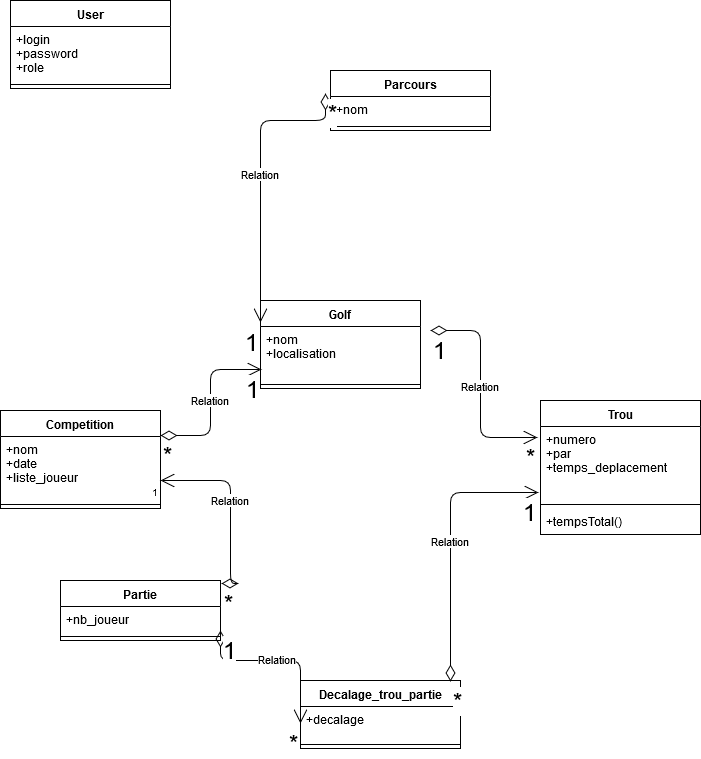

The diagram above was exported from draw.io. Its source (the exported page's mxGraphModel, read from the mxfile embedded in the PNG):
<mxGraphModel dx="1408" dy="777" grid="1" gridSize="10" guides="1" tooltips="1" connect="1" arrows="1" fold="1" page="1" pageScale="1" pageWidth="827" pageHeight="1169" math="0" shadow="0">
  <root>
    <mxCell id="0" />
    <mxCell id="1" parent="0" />
    <mxCell id="8edcEd2z1sNhcl5Dpmxh-1" value="Golf" style="swimlane;fontStyle=1;align=center;verticalAlign=top;childLayout=stackLayout;horizontal=1;startSize=26;horizontalStack=0;resizeParent=1;resizeParentMax=0;resizeLast=0;collapsible=1;marginBottom=0;" vertex="1" parent="1">
      <mxGeometry x="290" y="380" width="160" height="88" as="geometry" />
    </mxCell>
    <mxCell id="8edcEd2z1sNhcl5Dpmxh-2" value="+nom&#10;+localisation&#10;" style="text;strokeColor=none;fillColor=none;align=left;verticalAlign=top;spacingLeft=4;spacingRight=4;overflow=hidden;rotatable=0;points=[[0,0.5],[1,0.5]];portConstraint=eastwest;" vertex="1" parent="8edcEd2z1sNhcl5Dpmxh-1">
      <mxGeometry y="26" width="160" height="54" as="geometry" />
    </mxCell>
    <mxCell id="8edcEd2z1sNhcl5Dpmxh-3" value="" style="line;strokeWidth=1;fillColor=none;align=left;verticalAlign=middle;spacingTop=-1;spacingLeft=3;spacingRight=3;rotatable=0;labelPosition=right;points=[];portConstraint=eastwest;" vertex="1" parent="8edcEd2z1sNhcl5Dpmxh-1">
      <mxGeometry y="80" width="160" height="8" as="geometry" />
    </mxCell>
    <mxCell id="8edcEd2z1sNhcl5Dpmxh-5" value="Trou" style="swimlane;fontStyle=1;align=center;verticalAlign=top;childLayout=stackLayout;horizontal=1;startSize=26;horizontalStack=0;resizeParent=1;resizeParentMax=0;resizeLast=0;collapsible=1;marginBottom=0;" vertex="1" parent="1">
      <mxGeometry x="570" y="480" width="160" height="134" as="geometry" />
    </mxCell>
    <mxCell id="8edcEd2z1sNhcl5Dpmxh-6" value="+numero&#10;+par&#10;+temps_deplacement&#10;" style="text;strokeColor=none;fillColor=none;align=left;verticalAlign=top;spacingLeft=4;spacingRight=4;overflow=hidden;rotatable=0;points=[[0,0.5],[1,0.5]];portConstraint=eastwest;" vertex="1" parent="8edcEd2z1sNhcl5Dpmxh-5">
      <mxGeometry y="26" width="160" height="74" as="geometry" />
    </mxCell>
    <mxCell id="8edcEd2z1sNhcl5Dpmxh-7" value="" style="line;strokeWidth=1;fillColor=none;align=left;verticalAlign=middle;spacingTop=-1;spacingLeft=3;spacingRight=3;rotatable=0;labelPosition=right;points=[];portConstraint=eastwest;" vertex="1" parent="8edcEd2z1sNhcl5Dpmxh-5">
      <mxGeometry y="100" width="160" height="8" as="geometry" />
    </mxCell>
    <mxCell id="8edcEd2z1sNhcl5Dpmxh-8" value="+tempsTotal()" style="text;strokeColor=none;fillColor=none;align=left;verticalAlign=top;spacingLeft=4;spacingRight=4;overflow=hidden;rotatable=0;points=[[0,0.5],[1,0.5]];portConstraint=eastwest;" vertex="1" parent="8edcEd2z1sNhcl5Dpmxh-5">
      <mxGeometry y="108" width="160" height="26" as="geometry" />
    </mxCell>
    <mxCell id="8edcEd2z1sNhcl5Dpmxh-9" value="Decalage_trou_partie" style="swimlane;fontStyle=1;align=center;verticalAlign=top;childLayout=stackLayout;horizontal=1;startSize=26;horizontalStack=0;resizeParent=1;resizeParentMax=0;resizeLast=0;collapsible=1;marginBottom=0;" vertex="1" parent="1">
      <mxGeometry x="330" y="760" width="160" height="68" as="geometry" />
    </mxCell>
    <mxCell id="8edcEd2z1sNhcl5Dpmxh-10" value="+decalage" style="text;strokeColor=none;fillColor=none;align=left;verticalAlign=top;spacingLeft=4;spacingRight=4;overflow=hidden;rotatable=0;points=[[0,0.5],[1,0.5]];portConstraint=eastwest;" vertex="1" parent="8edcEd2z1sNhcl5Dpmxh-9">
      <mxGeometry y="26" width="160" height="34" as="geometry" />
    </mxCell>
    <mxCell id="8edcEd2z1sNhcl5Dpmxh-11" value="" style="line;strokeWidth=1;fillColor=none;align=left;verticalAlign=middle;spacingTop=-1;spacingLeft=3;spacingRight=3;rotatable=0;labelPosition=right;points=[];portConstraint=eastwest;" vertex="1" parent="8edcEd2z1sNhcl5Dpmxh-9">
      <mxGeometry y="60" width="160" height="8" as="geometry" />
    </mxCell>
    <mxCell id="8edcEd2z1sNhcl5Dpmxh-13" value="Partie" style="swimlane;fontStyle=1;align=center;verticalAlign=top;childLayout=stackLayout;horizontal=1;startSize=26;horizontalStack=0;resizeParent=1;resizeParentMax=0;resizeLast=0;collapsible=1;marginBottom=0;" vertex="1" parent="1">
      <mxGeometry x="90" y="660" width="160" height="60" as="geometry" />
    </mxCell>
    <mxCell id="8edcEd2z1sNhcl5Dpmxh-14" value="+nb_joueur" style="text;strokeColor=none;fillColor=none;align=left;verticalAlign=top;spacingLeft=4;spacingRight=4;overflow=hidden;rotatable=0;points=[[0,0.5],[1,0.5]];portConstraint=eastwest;" vertex="1" parent="8edcEd2z1sNhcl5Dpmxh-13">
      <mxGeometry y="26" width="160" height="26" as="geometry" />
    </mxCell>
    <mxCell id="8edcEd2z1sNhcl5Dpmxh-15" value="" style="line;strokeWidth=1;fillColor=none;align=left;verticalAlign=middle;spacingTop=-1;spacingLeft=3;spacingRight=3;rotatable=0;labelPosition=right;points=[];portConstraint=eastwest;" vertex="1" parent="8edcEd2z1sNhcl5Dpmxh-13">
      <mxGeometry y="52" width="160" height="8" as="geometry" />
    </mxCell>
    <mxCell id="8edcEd2z1sNhcl5Dpmxh-17" value="Competition" style="swimlane;fontStyle=1;align=center;verticalAlign=top;childLayout=stackLayout;horizontal=1;startSize=26;horizontalStack=0;resizeParent=1;resizeParentMax=0;resizeLast=0;collapsible=1;marginBottom=0;" vertex="1" parent="1">
      <mxGeometry x="30" y="490" width="160" height="98" as="geometry" />
    </mxCell>
    <mxCell id="8edcEd2z1sNhcl5Dpmxh-18" value="+nom&#10;+date&#10;+liste_joueur&#10;" style="text;strokeColor=none;fillColor=none;align=left;verticalAlign=top;spacingLeft=4;spacingRight=4;overflow=hidden;rotatable=0;points=[[0,0.5],[1,0.5]];portConstraint=eastwest;" vertex="1" parent="8edcEd2z1sNhcl5Dpmxh-17">
      <mxGeometry y="26" width="160" height="64" as="geometry" />
    </mxCell>
    <mxCell id="8edcEd2z1sNhcl5Dpmxh-19" value="" style="line;strokeWidth=1;fillColor=none;align=left;verticalAlign=middle;spacingTop=-1;spacingLeft=3;spacingRight=3;rotatable=0;labelPosition=right;points=[];portConstraint=eastwest;" vertex="1" parent="8edcEd2z1sNhcl5Dpmxh-17">
      <mxGeometry y="90" width="160" height="8" as="geometry" />
    </mxCell>
    <mxCell id="8edcEd2z1sNhcl5Dpmxh-21" value="Parcours" style="swimlane;fontStyle=1;align=center;verticalAlign=top;childLayout=stackLayout;horizontal=1;startSize=26;horizontalStack=0;resizeParent=1;resizeParentMax=0;resizeLast=0;collapsible=1;marginBottom=0;" vertex="1" parent="1">
      <mxGeometry x="360" y="150" width="160" height="60" as="geometry" />
    </mxCell>
    <mxCell id="8edcEd2z1sNhcl5Dpmxh-22" value="+nom" style="text;strokeColor=none;fillColor=none;align=left;verticalAlign=top;spacingLeft=4;spacingRight=4;overflow=hidden;rotatable=0;points=[[0,0.5],[1,0.5]];portConstraint=eastwest;" vertex="1" parent="8edcEd2z1sNhcl5Dpmxh-21">
      <mxGeometry y="26" width="160" height="26" as="geometry" />
    </mxCell>
    <mxCell id="8edcEd2z1sNhcl5Dpmxh-23" value="" style="line;strokeWidth=1;fillColor=none;align=left;verticalAlign=middle;spacingTop=-1;spacingLeft=3;spacingRight=3;rotatable=0;labelPosition=right;points=[];portConstraint=eastwest;" vertex="1" parent="8edcEd2z1sNhcl5Dpmxh-21">
      <mxGeometry y="52" width="160" height="8" as="geometry" />
    </mxCell>
    <mxCell id="8edcEd2z1sNhcl5Dpmxh-25" value="Relation" style="endArrow=open;html=1;endSize=12;startArrow=diamondThin;startSize=14;startFill=0;edgeStyle=orthogonalEdgeStyle;entryX=0;entryY=0.5;entryDx=0;entryDy=0;" edge="1" parent="1" target="8edcEd2z1sNhcl5Dpmxh-10">
      <mxGeometry relative="1" as="geometry">
        <mxPoint x="250" y="710" as="sourcePoint" />
        <mxPoint x="190" y="800" as="targetPoint" />
        <Array as="points">
          <mxPoint x="300" y="740" />
          <mxPoint x="420" y="740" />
        </Array>
      </mxGeometry>
    </mxCell>
    <mxCell id="8edcEd2z1sNhcl5Dpmxh-26" value="&lt;font style=&quot;font-size: 24px&quot;&gt;1&lt;/font&gt;" style="resizable=0;html=1;align=left;verticalAlign=top;labelBackgroundColor=#ffffff;fontSize=10;" connectable="0" vertex="1" parent="8edcEd2z1sNhcl5Dpmxh-25">
      <mxGeometry x="-1" relative="1" as="geometry" />
    </mxCell>
    <mxCell id="8edcEd2z1sNhcl5Dpmxh-27" value="&lt;font style=&quot;font-size: 24px&quot;&gt;*&lt;/font&gt;" style="resizable=0;html=1;align=right;verticalAlign=top;labelBackgroundColor=#ffffff;fontSize=10;" connectable="0" vertex="1" parent="8edcEd2z1sNhcl5Dpmxh-25">
      <mxGeometry x="1" relative="1" as="geometry" />
    </mxCell>
    <mxCell id="8edcEd2z1sNhcl5Dpmxh-29" value="Relation" style="endArrow=open;html=1;endSize=12;startArrow=diamondThin;startSize=14;startFill=0;edgeStyle=orthogonalEdgeStyle;entryX=1;entryY=0.688;entryDx=0;entryDy=0;exitX=1.006;exitY=0.05;exitDx=0;exitDy=0;exitPerimeter=0;entryPerimeter=0;" edge="1" parent="1" source="8edcEd2z1sNhcl5Dpmxh-13" target="8edcEd2z1sNhcl5Dpmxh-18">
      <mxGeometry relative="1" as="geometry">
        <mxPoint x="340" y="620" as="sourcePoint" />
        <mxPoint x="190" y="820" as="targetPoint" />
      </mxGeometry>
    </mxCell>
    <mxCell id="8edcEd2z1sNhcl5Dpmxh-30" value="&lt;font style=&quot;font-size: 24px&quot;&gt;*&lt;/font&gt;" style="resizable=0;html=1;align=left;verticalAlign=top;labelBackgroundColor=#ffffff;fontSize=10;" connectable="0" vertex="1" parent="8edcEd2z1sNhcl5Dpmxh-29">
      <mxGeometry x="-1" relative="1" as="geometry" />
    </mxCell>
    <mxCell id="8edcEd2z1sNhcl5Dpmxh-31" value="1" style="resizable=0;html=1;align=right;verticalAlign=top;labelBackgroundColor=#ffffff;fontSize=10;" connectable="0" vertex="1" parent="8edcEd2z1sNhcl5Dpmxh-29">
      <mxGeometry x="1" relative="1" as="geometry" />
    </mxCell>
    <mxCell id="8edcEd2z1sNhcl5Dpmxh-33" value="Relation" style="endArrow=open;html=1;endSize=12;startArrow=diamondThin;startSize=14;startFill=0;edgeStyle=orthogonalEdgeStyle;exitX=1;exitY=0.25;exitDx=0;exitDy=0;entryX=0.006;entryY=0.796;entryDx=0;entryDy=0;entryPerimeter=0;" edge="1" parent="1" source="8edcEd2z1sNhcl5Dpmxh-17" target="8edcEd2z1sNhcl5Dpmxh-2">
      <mxGeometry relative="1" as="geometry">
        <mxPoint x="30" y="900" as="sourcePoint" />
        <mxPoint x="190" y="900" as="targetPoint" />
      </mxGeometry>
    </mxCell>
    <mxCell id="8edcEd2z1sNhcl5Dpmxh-34" value="&lt;font style=&quot;font-size: 24px&quot;&gt;*&lt;/font&gt;" style="resizable=0;html=1;align=left;verticalAlign=top;labelBackgroundColor=#ffffff;fontSize=10;" connectable="0" vertex="1" parent="8edcEd2z1sNhcl5Dpmxh-33">
      <mxGeometry x="-1" relative="1" as="geometry" />
    </mxCell>
    <mxCell id="8edcEd2z1sNhcl5Dpmxh-35" value="&lt;font style=&quot;font-size: 24px&quot;&gt;1&lt;/font&gt;" style="resizable=0;html=1;align=right;verticalAlign=top;labelBackgroundColor=#ffffff;fontSize=10;" connectable="0" vertex="1" parent="8edcEd2z1sNhcl5Dpmxh-33">
      <mxGeometry x="1" relative="1" as="geometry" />
    </mxCell>
    <mxCell id="8edcEd2z1sNhcl5Dpmxh-36" value="Relation" style="endArrow=open;html=1;endSize=12;startArrow=diamondThin;startSize=14;startFill=0;edgeStyle=orthogonalEdgeStyle;entryX=-0.019;entryY=0.149;entryDx=0;entryDy=0;entryPerimeter=0;exitX=1.063;exitY=0.074;exitDx=0;exitDy=0;exitPerimeter=0;" edge="1" parent="1" source="8edcEd2z1sNhcl5Dpmxh-2" target="8edcEd2z1sNhcl5Dpmxh-6">
      <mxGeometry relative="1" as="geometry">
        <mxPoint x="20" y="900" as="sourcePoint" />
        <mxPoint x="190" y="900" as="targetPoint" />
      </mxGeometry>
    </mxCell>
    <mxCell id="8edcEd2z1sNhcl5Dpmxh-37" value="&lt;font style=&quot;font-size: 24px&quot;&gt;1&lt;/font&gt;" style="resizable=0;html=1;align=left;verticalAlign=top;labelBackgroundColor=#ffffff;fontSize=10;" connectable="0" vertex="1" parent="8edcEd2z1sNhcl5Dpmxh-36">
      <mxGeometry x="-1" relative="1" as="geometry" />
    </mxCell>
    <mxCell id="8edcEd2z1sNhcl5Dpmxh-38" value="&lt;font style=&quot;font-size: 24px&quot;&gt;*&lt;/font&gt;" style="resizable=0;html=1;align=right;verticalAlign=top;labelBackgroundColor=#ffffff;fontSize=10;" connectable="0" vertex="1" parent="8edcEd2z1sNhcl5Dpmxh-36">
      <mxGeometry x="1" relative="1" as="geometry" />
    </mxCell>
    <mxCell id="8edcEd2z1sNhcl5Dpmxh-39" value="Relation" style="endArrow=open;html=1;endSize=12;startArrow=diamondThin;startSize=14;startFill=0;edgeStyle=orthogonalEdgeStyle;exitX=0.938;exitY=0.015;exitDx=0;exitDy=0;exitPerimeter=0;entryX=-0.012;entryY=0.892;entryDx=0;entryDy=0;entryPerimeter=0;" edge="1" parent="1" source="8edcEd2z1sNhcl5Dpmxh-9" target="8edcEd2z1sNhcl5Dpmxh-6">
      <mxGeometry relative="1" as="geometry">
        <mxPoint x="450" y="920" as="sourcePoint" />
        <mxPoint x="610" y="920" as="targetPoint" />
      </mxGeometry>
    </mxCell>
    <mxCell id="8edcEd2z1sNhcl5Dpmxh-40" value="&lt;font style=&quot;font-size: 24px&quot;&gt;*&lt;/font&gt;" style="resizable=0;html=1;align=left;verticalAlign=top;labelBackgroundColor=#ffffff;fontSize=10;" connectable="0" vertex="1" parent="8edcEd2z1sNhcl5Dpmxh-39">
      <mxGeometry x="-1" relative="1" as="geometry" />
    </mxCell>
    <mxCell id="8edcEd2z1sNhcl5Dpmxh-41" value="&lt;font style=&quot;font-size: 24px&quot;&gt;1&lt;/font&gt;" style="resizable=0;html=1;align=right;verticalAlign=top;labelBackgroundColor=#ffffff;fontSize=10;" connectable="0" vertex="1" parent="8edcEd2z1sNhcl5Dpmxh-39">
      <mxGeometry x="1" relative="1" as="geometry" />
    </mxCell>
    <mxCell id="8edcEd2z1sNhcl5Dpmxh-42" value="Relation" style="endArrow=open;html=1;endSize=12;startArrow=diamondThin;startSize=14;startFill=0;edgeStyle=orthogonalEdgeStyle;entryX=0;entryY=0.25;entryDx=0;entryDy=0;exitX=-0.031;exitY=-0.115;exitDx=0;exitDy=0;exitPerimeter=0;" edge="1" parent="1" source="8edcEd2z1sNhcl5Dpmxh-22" target="8edcEd2z1sNhcl5Dpmxh-1">
      <mxGeometry relative="1" as="geometry">
        <mxPoint x="120" y="200" as="sourcePoint" />
        <mxPoint x="280" y="200" as="targetPoint" />
        <Array as="points">
          <mxPoint x="355" y="200" />
          <mxPoint x="290" y="200" />
        </Array>
      </mxGeometry>
    </mxCell>
    <mxCell id="8edcEd2z1sNhcl5Dpmxh-43" value="&lt;font style=&quot;font-size: 24px&quot;&gt;*&lt;/font&gt;" style="resizable=0;html=1;align=left;verticalAlign=top;labelBackgroundColor=#ffffff;fontSize=10;" connectable="0" vertex="1" parent="8edcEd2z1sNhcl5Dpmxh-42">
      <mxGeometry x="-1" relative="1" as="geometry" />
    </mxCell>
    <mxCell id="8edcEd2z1sNhcl5Dpmxh-44" value="&lt;font style=&quot;font-size: 24px&quot;&gt;1&lt;/font&gt;" style="resizable=0;html=1;align=right;verticalAlign=top;labelBackgroundColor=#ffffff;fontSize=10;" connectable="0" vertex="1" parent="8edcEd2z1sNhcl5Dpmxh-42">
      <mxGeometry x="1" relative="1" as="geometry" />
    </mxCell>
    <mxCell id="8edcEd2z1sNhcl5Dpmxh-45" value="User" style="swimlane;fontStyle=1;align=center;verticalAlign=top;childLayout=stackLayout;horizontal=1;startSize=26;horizontalStack=0;resizeParent=1;resizeParentMax=0;resizeLast=0;collapsible=1;marginBottom=0;" vertex="1" parent="1">
      <mxGeometry x="40" y="80" width="160" height="88" as="geometry" />
    </mxCell>
    <mxCell id="8edcEd2z1sNhcl5Dpmxh-46" value="+login&#10;+password&#10;+role&#10;" style="text;strokeColor=none;fillColor=none;align=left;verticalAlign=top;spacingLeft=4;spacingRight=4;overflow=hidden;rotatable=0;points=[[0,0.5],[1,0.5]];portConstraint=eastwest;" vertex="1" parent="8edcEd2z1sNhcl5Dpmxh-45">
      <mxGeometry y="26" width="160" height="54" as="geometry" />
    </mxCell>
    <mxCell id="8edcEd2z1sNhcl5Dpmxh-47" value="" style="line;strokeWidth=1;fillColor=none;align=left;verticalAlign=middle;spacingTop=-1;spacingLeft=3;spacingRight=3;rotatable=0;labelPosition=right;points=[];portConstraint=eastwest;" vertex="1" parent="8edcEd2z1sNhcl5Dpmxh-45">
      <mxGeometry y="80" width="160" height="8" as="geometry" />
    </mxCell>
  </root>
</mxGraphModel>